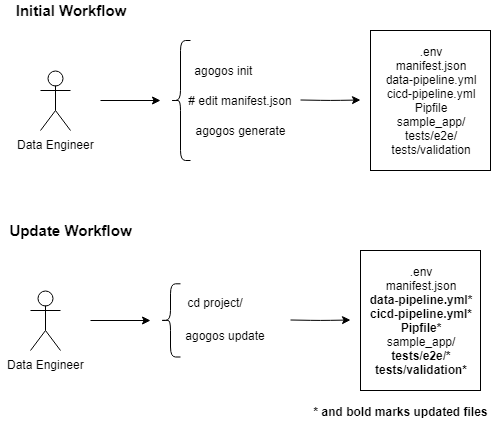

The diagram above was exported from draw.io. Its source (the exported page's mxGraphModel, read from the mxfile embedded in the PNG):
<mxGraphModel dx="784" dy="1035" grid="0" gridSize="10" guides="1" tooltips="1" connect="1" arrows="1" fold="1" page="1" pageScale="1" pageWidth="850" pageHeight="1100" background="#ffffff" math="0" shadow="0">
  <root>
    <mxCell id="0" />
    <mxCell id="1" parent="0" />
    <mxCell id="2" value="Data Engineer" style="shape=umlActor;verticalLabelPosition=bottom;labelBackgroundColor=#ffffff;verticalAlign=top;html=1;outlineConnect=0;" vertex="1" parent="1">
      <mxGeometry x="170" y="190" width="30" height="60" as="geometry" />
    </mxCell>
    <mxCell id="3" value="" style="endArrow=classic;html=1;" edge="1" parent="1">
      <mxGeometry width="50" height="50" relative="1" as="geometry">
        <mxPoint x="230" y="220" as="sourcePoint" />
        <mxPoint x="290" y="220" as="targetPoint" />
      </mxGeometry>
    </mxCell>
    <mxCell id="11" value="" style="group" vertex="1" connectable="0" parent="1">
      <mxGeometry x="310" y="180" width="120" height="100" as="geometry" />
    </mxCell>
    <mxCell id="5" value="agogos init&amp;nbsp;" style="text;html=1;strokeColor=none;fillColor=none;align=center;verticalAlign=middle;whiteSpace=wrap;rounded=0;" vertex="1" parent="11">
      <mxGeometry width="90" height="20" as="geometry" />
    </mxCell>
    <mxCell id="6" value="# edit manifest.json&lt;br&gt;" style="text;html=1;strokeColor=none;fillColor=none;align=center;verticalAlign=middle;whiteSpace=wrap;rounded=0;" vertex="1" parent="11">
      <mxGeometry y="30" width="120" height="20" as="geometry" />
    </mxCell>
    <mxCell id="7" value="agogos generate&lt;br&gt;" style="text;html=1;strokeColor=none;fillColor=none;align=center;verticalAlign=middle;whiteSpace=wrap;rounded=0;" vertex="1" parent="11">
      <mxGeometry y="60" width="120" height="20" as="geometry" />
    </mxCell>
    <mxCell id="13" value="" style="shape=curlyBracket;whiteSpace=wrap;html=1;rounded=1;" vertex="1" parent="11">
      <mxGeometry x="-10" y="-20" width="20" height="120" as="geometry" />
    </mxCell>
    <mxCell id="12" value="" style="endArrow=classic;html=1;" edge="1" parent="1">
      <mxGeometry width="50" height="50" relative="1" as="geometry">
        <mxPoint x="430" y="219.5" as="sourcePoint" />
        <mxPoint x="490" y="219.5" as="targetPoint" />
        <Array as="points">
          <mxPoint x="460" y="220" />
        </Array>
      </mxGeometry>
    </mxCell>
    <mxCell id="18" value="" style="group" vertex="1" connectable="0" parent="1">
      <mxGeometry x="500" y="150" width="120" height="140" as="geometry" />
    </mxCell>
    <mxCell id="17" value="" style="rounded=0;whiteSpace=wrap;html=1;" vertex="1" parent="18">
      <mxGeometry width="120" height="140" as="geometry" />
    </mxCell>
    <mxCell id="16" value=".env&lt;br&gt;manifest.json&lt;br&gt;data-pipeline.yml&lt;br&gt;cicd-pipeline.yml&lt;br&gt;Pipfile&lt;br&gt;sample_app/&lt;br&gt;tests/e2e/&lt;br&gt;tests/validation&lt;br&gt;" style="text;html=1;strokeColor=none;fillColor=none;align=center;verticalAlign=middle;whiteSpace=wrap;rounded=0;" vertex="1" parent="18">
      <mxGeometry width="120" height="140" as="geometry" />
    </mxCell>
    <mxCell id="19" value="&lt;font style=&quot;font-size: 15px&quot;&gt;&lt;b&gt;Initial Workflow&lt;/b&gt;&lt;/font&gt;" style="text;html=1;strokeColor=none;fillColor=none;align=center;verticalAlign=middle;whiteSpace=wrap;rounded=0;" vertex="1" parent="1">
      <mxGeometry x="140" y="120" width="120" height="20" as="geometry" />
    </mxCell>
    <mxCell id="32" value="" style="group" vertex="1" connectable="0" parent="1">
      <mxGeometry x="130" y="340" width="480" height="170" as="geometry" />
    </mxCell>
    <mxCell id="20" value="Data Engineer" style="shape=umlActor;verticalLabelPosition=bottom;labelBackgroundColor=#ffffff;verticalAlign=top;html=1;outlineConnect=0;" vertex="1" parent="32">
      <mxGeometry x="30" y="70" width="30" height="60" as="geometry" />
    </mxCell>
    <mxCell id="21" value="" style="endArrow=classic;html=1;" edge="1" parent="32">
      <mxGeometry width="50" height="50" relative="1" as="geometry">
        <mxPoint x="90" y="100" as="sourcePoint" />
        <mxPoint x="150" y="100" as="targetPoint" />
      </mxGeometry>
    </mxCell>
    <mxCell id="22" value="" style="group" vertex="1" connectable="0" parent="32">
      <mxGeometry x="170" y="60" width="120" height="61" as="geometry" />
    </mxCell>
    <mxCell id="23" value="cd project/" style="text;html=1;strokeColor=none;fillColor=none;align=center;verticalAlign=middle;whiteSpace=wrap;rounded=0;" vertex="1" parent="22">
      <mxGeometry y="15.5" width="90" height="12.2" as="geometry" />
    </mxCell>
    <mxCell id="24" value="agogos update&lt;br&gt;" style="text;html=1;strokeColor=none;fillColor=none;align=center;verticalAlign=middle;whiteSpace=wrap;rounded=0;" vertex="1" parent="22">
      <mxGeometry x="-5" y="48.8" width="120" height="12.2" as="geometry" />
    </mxCell>
    <mxCell id="26" value="" style="shape=curlyBracket;whiteSpace=wrap;html=1;rounded=1;" vertex="1" parent="22">
      <mxGeometry x="-10" y="3.3000000000000007" width="20" height="73.2" as="geometry" />
    </mxCell>
    <mxCell id="27" value="" style="endArrow=classic;html=1;" edge="1" parent="32">
      <mxGeometry width="50" height="50" relative="1" as="geometry">
        <mxPoint x="290" y="99.5" as="sourcePoint" />
        <mxPoint x="350" y="99.5" as="targetPoint" />
        <Array as="points">
          <mxPoint x="320" y="100" />
        </Array>
      </mxGeometry>
    </mxCell>
    <mxCell id="28" value="" style="group" vertex="1" connectable="0" parent="32">
      <mxGeometry x="360" y="30" width="120" height="140" as="geometry" />
    </mxCell>
    <mxCell id="29" value="" style="rounded=0;whiteSpace=wrap;html=1;" vertex="1" parent="28">
      <mxGeometry width="120" height="140" as="geometry" />
    </mxCell>
    <mxCell id="30" value=".env&lt;br&gt;manifest.json&lt;br&gt;&lt;b&gt;data-pipeline.yml*&lt;br&gt;cicd-pipeline.yml*&lt;br&gt;Pipfile*&lt;/b&gt;&lt;br&gt;sample_app/&lt;br&gt;&lt;b&gt;tests/e2e/*&lt;br&gt;tests/validation*&lt;/b&gt;&lt;br&gt;" style="text;html=1;strokeColor=none;fillColor=none;align=center;verticalAlign=middle;whiteSpace=wrap;rounded=0;" vertex="1" parent="28">
      <mxGeometry width="120" height="140" as="geometry" />
    </mxCell>
    <mxCell id="31" value="&lt;font style=&quot;font-size: 15px&quot;&gt;&lt;b&gt;Update Workflow&lt;/b&gt;&lt;/font&gt;" style="text;html=1;strokeColor=none;fillColor=none;align=center;verticalAlign=middle;whiteSpace=wrap;rounded=0;" vertex="1" parent="32">
      <mxGeometry width="140" height="20" as="geometry" />
    </mxCell>
    <mxCell id="35" value="&lt;b&gt;* and bold marks updated files&lt;/b&gt;" style="text;html=1;strokeColor=none;fillColor=none;align=center;verticalAlign=middle;whiteSpace=wrap;rounded=0;" vertex="1" parent="1">
      <mxGeometry x="439" y="521" width="181" height="20" as="geometry" />
    </mxCell>
  </root>
</mxGraphModel>